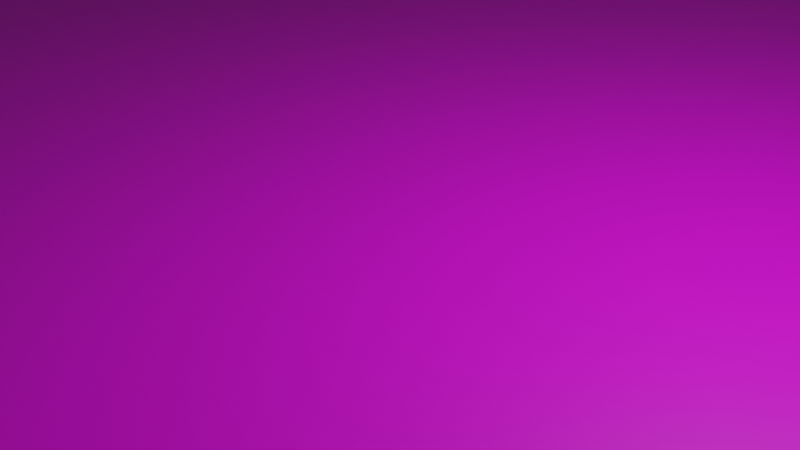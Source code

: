 # Source: Wall.blend  (saved by Blender 3.5.10; exported with 4.5.12 LTS)
import bpy
from mathutils import Matrix  # noqa: F401  (used for matrix-valued properties, if any)

bpy.ops.wm.read_factory_settings(use_empty=True)
scene = bpy.context.scene
scene.name = 'Scene'

# ---- collections
col_collection = bpy.data.collections.new('Collection'); scene.collection.children.link(col_collection)

# ---- images (referenced by path relative to the original .blend; pixels are not part of the script)
import os
ASSET_DIR = os.environ.get("B2B_ASSET_DIR", "")  # directory of the original .blend (textures are referenced by path, not embedded)
HERE = os.path.dirname(os.path.abspath(__file__))  # packed textures are extracted next to this script under _unpacked/

def load_image(name, relpath, width, height, colorspace="sRGB"):
    """Load a texture the original file referenced (path relative to the .blend, or extracted next to this script)."""
    p = next((c for c in (os.path.join(HERE, relpath), os.path.join(ASSET_DIR, relpath)) if relpath and os.path.exists(c)), "")
    if p:
        img = bpy.data.images.load(p, check_existing=True)
        img.name = name
    else:  # same state as the original file: an image datablock whose file is absent (Cycles renders it pink)
        img = bpy.data.images.new(name, width, height)
        img.source = "FILE"
        img.filepath = "//" + (relpath or name)
    img.colorspace_settings.name = colorspace
    return img
img_groundtexture_png = load_image('GroundTexture.png', 'GroundTexture.png', 1024, 1024, 'sRGB')

# ---- materials (node trees are filled in below, after node groups)
mat_x = bpy.data.materials.new('マテリアル')
mat_x.use_transparent_shadow = False

# ---- material node trees
mat_x.use_nodes = True; mat_x.node_tree.nodes.clear()
_N = mat_x.node_tree.nodes; _L = mat_x.node_tree.links
n0 = _N.new('ShaderNodeBsdfPrincipled'); n0.name = 'プリンシプルBSDF'; n0.location = (10, 300)
n0.distribution = 'GGX'
n0.subsurface_method = 'RANDOM_WALK_SKIN'
n0.inputs[3].default_value = 1.45
n0.inputs[27].default_value = (0.0, 0.0, 0.0, 1.0)
n0.inputs[28].default_value = 1.0
n1 = _N.new('ShaderNodeOutputMaterial'); n1.name = 'マテリアル出力'; n1.location = (300, 300)
n2 = _N.new('ShaderNodeTexImage'); n2.name = '画像テクスチャ'; n2.location = (-280, 275)
n2.image = img_groundtexture_png
_L.new(n0.outputs[0], n1.inputs[0])
_L.new(n2.outputs[0], n0.inputs[0])
n1.is_active_output = True

# ---- world
world_world = bpy.data.worlds.new('World'); scene.world = world_world
world_world.use_nodes = True; world_world.node_tree.nodes.clear()
_N = world_world.node_tree.nodes; _L = world_world.node_tree.links
n0 = _N.new('ShaderNodeOutputWorld'); n0.name = 'World Output'; n0.location = (300, 300)
n1 = _N.new('ShaderNodeBackground'); n1.name = 'Background'; n1.location = (10, 300)
n1.inputs[0].default_value = (0.05088, 0.05088, 0.05088, 1.0)
_L.new(n1.outputs[0], n0.inputs[0])
n0.is_active_output = True
world_world.color = (0.05088, 0.05088, 0.05088)
world_world.use_sun_shadow = False
world_world.sun_shadow_jitter_overblur = 0.0

# ---- cameras
cam_camera = bpy.data.cameras.new('Camera')
cam_camera.clip_end = 100.0
cam_camera.ortho_scale = 7.314

# ---- lights
light_light = bpy.data.lights.new('Light', 'POINT')
light_light.transmission_factor = 0.0
light_light.energy = 1000.0
light_light.shadow_soft_size = 0.1
light_light.shadow_maximum_resolution = 0.006
light_light.use_absolute_resolution = True

# ---- meshes
me_x = bpy.data.meshes.new('平面')
me_x.from_pydata([(-1.0, -1.0, 0.0), (1.0, -1.0, 0.0), (-1.0, 1.0, 0.0), (1.0, 1.0, 0.0)], [], [(1, 2, 0), (1, 3, 2)])
_uv = me_x.uv_layers.new(name='UVマップ')
_uv.uv.foreach_set('vector', [0.0, 1.0, 1.0, 8.941e-08, 1.0, 1.0, 0.0, 1.0, 8.941e-08, 0.0, 1.0, 8.941e-08])
me_x.materials.append(mat_x)
me_x.update()

# ---- objects
ob_light = bpy.data.objects.new('Light', light_light)
ob_camera = bpy.data.objects.new('Camera', cam_camera)
ob_x = bpy.data.objects.new('平面', me_x)

# ---- transforms, parenting, visibility, modifiers, constraints
ob_light.location = (4.076, 1.005, 5.904)
ob_light.rotation_euler = (0.6503, 0.05522, 1.866)
ob_light.lock_rotations_4d = False
ob_light.empty_display_type = 'ARROWS'
ob_light.color = (0.0, 0.0, 0.0, 0.0)
ob_light.lineart.crease_threshold = 0.0
ob_camera.location = (7.359, -6.926, 4.958)
ob_camera.rotation_euler = (1.109, 0.0, 0.8149)
ob_camera.lock_rotations_4d = False
ob_camera.empty_display_type = 'ARROWS'
ob_camera.color = (0.0, 0.0, 0.0, 0.0)
ob_camera.display_type = 'WIRE'
ob_camera.lineart.crease_threshold = 0.0
ob_x.location = (0.0, 0.0, 0.0)
ob_x.scale = (35.58, 35.58, 9.727)

# ---- collection membership
col_collection.objects.link(ob_light)
col_collection.objects.link(ob_camera)
col_collection.objects.link(ob_x)

# ---- scene / render settings (as saved in the file)
scene.camera = ob_camera
scene.frame_start = 1; scene.frame_end = 250; scene.frame_set(1)
scene.render.engine = 'BLENDER_EEVEE_NEXT'
scene.cycles.sampling_pattern = 'TABULATED_SOBOL'
scene.view_settings.view_transform = 'Filmic'
bpy.context.view_layer.update()
